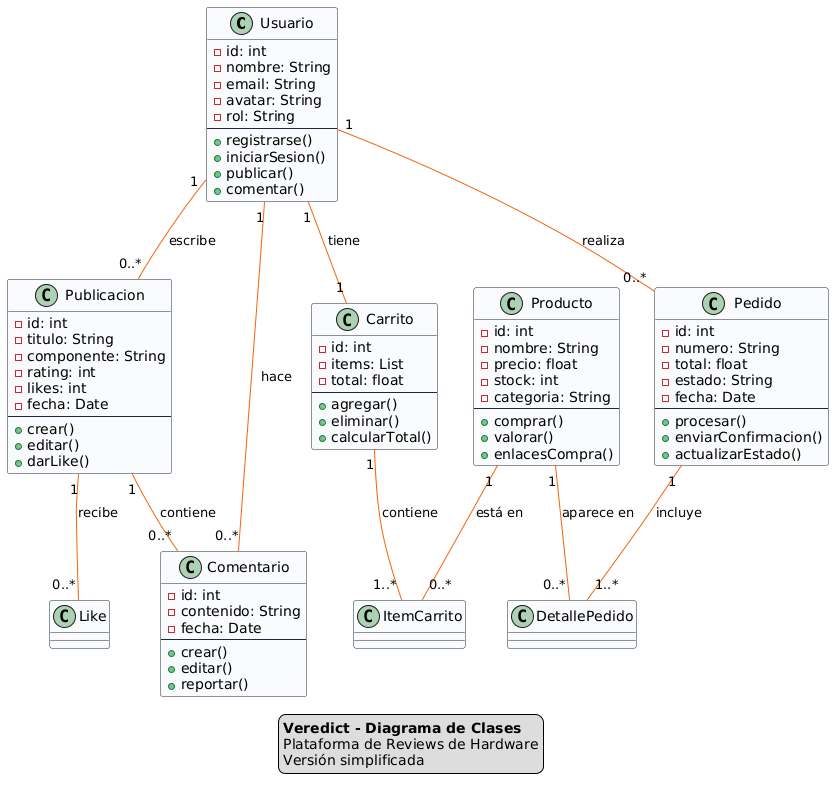

The diagram above was rendered by PlantUML. Its source (embedded in the PNG):
@startuml
' Diagrama de Clases Simplificado - Veredict

skinparam class {
  BackgroundColor #f8fafc
  BorderColor #1e293b
  ArrowColor #f4630c
}

' ========== CLASES PRINCIPALES ==========
class Usuario {
  -id: int
  -nombre: String
  -email: String
  -avatar: String
  -rol: String
  --
  +registrarse()
  +iniciarSesion()
  +publicar()
  +comentar()
}

class Publicacion {
  -id: int
  -titulo: String
  -componente: String
  -rating: int
  -likes: int
  -fecha: Date
  --
  +crear()
  +editar()
  +darLike()
}

class Comentario {
  -id: int
  -contenido: String
  -fecha: Date
  --
  +crear()
  +editar()
  +reportar()
}

class Producto {
  -id: int
  -nombre: String
  -precio: float
  -stock: int
  -categoria: String
  --
  +comprar()
  +valorar()
  +enlacesCompra()
}

class Carrito {
  -id: int
  -items: List
  -total: float
  --
  +agregar()
  +eliminar()
  +calcularTotal()
}

class Pedido {
  -id: int
  -numero: String
  -total: float
  -estado: String
  -fecha: Date
  --
  +procesar()
  +enviarConfirmacion()
  +actualizarEstado()
}

' ========== RELACIONES ==========
Usuario "1" -- "0..*" Publicacion : escribe
Usuario "1" -- "0..*" Comentario : hace
Usuario "1" -- "1" Carrito : tiene
Usuario "1" -- "0..*" Pedido : realiza

Publicacion "1" -- "0..*" Comentario : contiene
Publicacion "1" -- "0..*" Like : recibe

Producto "1" -- "0..*" ItemCarrito : está en
Producto "1" -- "0..*" DetallePedido : aparece en

Carrito "1" -- "1..*" ItemCarrito : contiene
Pedido "1" -- "1..*" DetallePedido : incluye

' ========== LEYENDA ==========
legend
  <b>Veredict - Diagrama de Clases</b>
  Plataforma de Reviews de Hardware
  Versión simplificada
end legend
@enduml